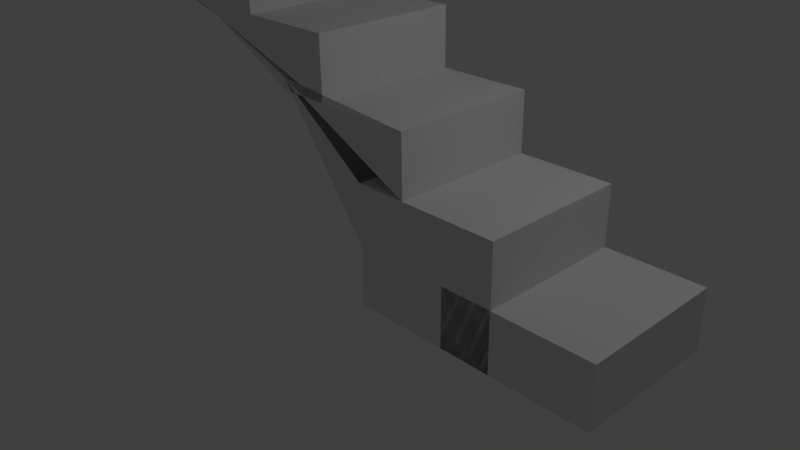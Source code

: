 # Source: stairsmesh.blend  (saved by Blender 2.73.0; exported with 4.5.12 LTS)
import bpy
from mathutils import Matrix  # noqa: F401  (used for matrix-valued properties, if any)

bpy.ops.wm.read_factory_settings(use_empty=True)
scene = bpy.context.scene
scene.name = 'Scene'

# ---- collections
col_collection_1 = bpy.data.collections.new('Collection 1'); scene.collection.children.link(col_collection_1)

# ---- materials (node trees are filled in below, after node groups)
mat_material_001 = bpy.data.materials.new('Material.001')
mat_material_001.alpha_threshold = 0.0
mat_material_001.use_transparent_shadow = False
mat_material_001.roughness = 0.5
mat_material_001.line_color = (0.0, 0.0, 0.0, 1.0)
mat_material = bpy.data.materials.new('Material')
mat_material.alpha_threshold = 0.0
mat_material.use_transparent_shadow = False
mat_material.roughness = 0.5
mat_material.line_color = (0.0, 0.0, 0.0, 1.0)
mat_material_002 = bpy.data.materials.new('Material.002')
mat_material_002.alpha_threshold = 0.0
mat_material_002.use_transparent_shadow = False
mat_material_002.roughness = 0.5
mat_material_002.line_color = (0.0, 0.0, 0.0, 1.0)
mat_material_003 = bpy.data.materials.new('Material.003')
mat_material_003.alpha_threshold = 0.0
mat_material_003.use_transparent_shadow = False
mat_material_003.roughness = 0.5
mat_material_003.line_color = (0.0, 0.0, 0.0, 1.0)
mat_material_004 = bpy.data.materials.new('Material.004')
mat_material_004.alpha_threshold = 0.0
mat_material_004.use_transparent_shadow = False
mat_material_004.roughness = 0.5
mat_material_004.line_color = (0.0, 0.0, 0.0, 1.0)
mat_material_005 = bpy.data.materials.new('Material.005')
mat_material_005.alpha_threshold = 0.0
mat_material_005.use_transparent_shadow = False
mat_material_005.roughness = 0.5
mat_material_005.line_color = (0.0, 0.0, 0.0, 1.0)
mat_material_006 = bpy.data.materials.new('Material.006')
mat_material_006.alpha_threshold = 0.0
mat_material_006.use_transparent_shadow = False
mat_material_006.roughness = 0.5
mat_material_006.line_color = (0.0, 0.0, 0.0, 1.0)
mat_material_007 = bpy.data.materials.new('Material.007')
mat_material_007.alpha_threshold = 0.0
mat_material_007.use_transparent_shadow = False
mat_material_007.roughness = 0.5
mat_material_007.line_color = (0.0, 0.0, 0.0, 1.0)
mat_material_008 = bpy.data.materials.new('Material.008')
mat_material_008.alpha_threshold = 0.0
mat_material_008.use_transparent_shadow = False
mat_material_008.roughness = 0.5
mat_material_008.line_color = (0.0, 0.0, 0.0, 1.0)
mat_material_009 = bpy.data.materials.new('Material.009')
mat_material_009.alpha_threshold = 0.0
mat_material_009.use_transparent_shadow = False
mat_material_009.roughness = 0.5
mat_material_009.line_color = (0.0, 0.0, 0.0, 1.0)

# ---- material node trees

# ---- world
world_world = bpy.data.worlds.new('World'); scene.world = world_world
world_world.color = (0.05088, 0.05088, 0.05088)
world_world.use_sun_shadow = False
world_world.sun_shadow_jitter_overblur = 0.0
world_world.cycles.sampling_method = 'MANUAL'
world_world.cycles.sample_map_resolution = 256

# ---- cameras
cam_camera = bpy.data.cameras.new('Camera')
cam_camera.clip_end = 100.0
cam_camera.lens = 35.0
cam_camera.sensor_width = 32.0
cam_camera.sensor_height = 18.0
cam_camera.ortho_scale = 7.314
cam_camera.dof.focus_distance = 0.0
cam_camera.dof.aperture_fstop = 128.0

# ---- lights
light_lamp = bpy.data.lights.new('Lamp', 'POINT')
light_lamp.transmission_factor = 0.0
light_lamp.cutoff_distance = 30.0
light_lamp.energy = 100.0
light_lamp.shadow_buffer_clip_start = 1.001
light_lamp.shadow_soft_size = 0.1
light_lamp.shadow_maximum_resolution = 0.006
light_lamp.use_absolute_resolution = True
light_lamp.cycles.use_multiple_importance_sampling = False

# ---- meshes
me_cube_001 = bpy.data.meshes.new('Cube.001')
me_cube_001.from_pydata([(8.672, -3.015, 6.245), (8.672, -5.015, 6.11), (6.672, -5.015, 3.851), (6.672, -3.015, 3.851), (8.672, -3.015, 5.851), (8.672, -5.015, 5.851), (6.672, -5.015, 5.851), (6.672, -3.015, 5.851), (6.072, -3.015, -0.1491), (6.072, -5.015, -0.1491), (4.072, -5.015, -0.1491), (4.072, -3.015, -0.1491), (6.072, -3.015, 1.851), (6.072, -5.015, 1.851), (4.072, -5.015, 1.851), (4.072, -3.015, 1.851), (7.372, -3.015, 1.851), (7.372, -5.015, 1.851), (5.372, -5.015, 1.851), (5.372, -3.015, 1.851), (7.372, -3.015, 3.851), (7.372, -5.015, 3.851), (5.372, -5.015, 3.851), (5.372, -3.015, 3.851), (12.57, -3.015, 9.851), (12.57, -5.015, 9.851), (10.57, -5.015, 9.851), (10.57, -3.015, 9.851), (12.57, -3.015, 11.85), (12.57, -5.015, 11.85), (10.57, -5.015, 11.85), (10.57, -3.015, 11.85), (12.57, -3.015, 8.314), (12.57, -5.015, 8.314), (10.57, -5.015, 8.314), (10.57, -3.015, 7.956), (10.57, -3.015, 7.851), (10.57, -5.015, 7.851), (9.272, -5.015, 7.851), (9.272, -3.015, 7.851), (10.57, -3.015, 9.851), (10.57, -5.015, 9.851), (9.272, -5.015, 9.851), (9.272, -3.015, 9.851), (7.376, -3.015, -0.1491), (7.376, -5.015, -0.1491), (5.376, -5.015, -0.1491), (5.376, -3.015, -0.1491), (7.372, -3.015, 1.851), (7.372, -5.015, 1.851), (5.376, -5.015, 1.851), (5.376, -3.015, 1.851), (9.972, -3.015, 7.496), (9.977, -5.005, 7.592), (7.972, -5.015, 5.851), (7.972, -3.015, 5.851), (9.972, -3.015, 7.851), (9.972, -5.015, 7.851), (7.972, -5.015, 7.851), (7.972, -3.015, 7.851), (11.23, -3.015, 8.428), (11.23, -5.015, 8.314)], [], [(0, 1, 2, 3), (4, 7, 6, 5), (0, 4, 5, 1), (1, 5, 6, 2), (2, 6, 7, 3), (4, 0, 3, 7), (8, 9, 10, 11), (12, 15, 14, 13), (8, 12, 13, 9), (9, 13, 14, 10), (10, 14, 15, 11), (12, 8, 11, 15), (16, 17, 18, 19), (20, 23, 22, 21), (16, 20, 21, 17), (17, 21, 22, 18), (18, 22, 23, 19), (20, 16, 19, 23), (24, 25, 26, 27), (28, 31, 30, 29), (24, 28, 29, 25), (25, 29, 30, 26), (26, 30, 31, 27), (28, 24, 27, 31), (32, 33, 34, 35), (36, 37, 38, 39), (40, 43, 42, 41), (36, 40, 41, 37), (37, 41, 42, 38), (38, 42, 43, 39), (40, 36, 39, 43), (44, 45, 46, 47), (48, 51, 50, 49), (44, 48, 49, 45), (45, 49, 50, 46), (46, 50, 51, 47), (48, 44, 47, 51), (52, 53, 54, 55), (56, 59, 58, 57), (52, 56, 57, 53), (53, 57, 58, 54), (54, 58, 59, 55), (56, 52, 55, 59), (48, 0, 1, 49), (20, 0, 16), (1, 21, 49), (53, 5, 1), (0, 52, 53, 1), (60, 61, 53, 52), (61, 34, 53), (53, 34, 37, 57), (35, 52, 56, 36), (26, 34, 33, 25), (32, 24, 25, 33), (24, 32, 35, 27), (4, 52, 0), (52, 35, 60)])
me_cube_001.polygons.foreach_set('material_index', [1, 1, 1, 1, 1, 1, 0, 0, 0, 0, 0, 0, 2, 2, 2, 2, 2, 2, 3, 3, 3, 3, 3, 3, 4, 5, 5, 5, 5, 5, 5, 7, 7, 7, 7, 7, 7, 8, 8, 8, 8, 8, 8, 0, 0, 0, 0, 0, 0, 0, 0, 0, 0, 0, 0, 0, 0])
me_cube_001.materials.append(mat_material_001)
me_cube_001.materials.append(mat_material)
me_cube_001.materials.append(mat_material_002)
me_cube_001.materials.append(mat_material_003)
me_cube_001.materials.append(mat_material_004)
me_cube_001.materials.append(mat_material_005)
me_cube_001.materials.append(mat_material_006)
me_cube_001.materials.append(mat_material_007)
me_cube_001.materials.append(mat_material_008)
me_cube_001.materials.append(mat_material_009)
me_cube_001.use_remesh_preserve_volume = False
me_cube_001.use_remesh_preserve_attributes = False
me_cube_001.use_mirror_vertex_groups = False
me_cube_001.update()

# ---- objects
ob_lamp = bpy.data.objects.new('Lamp', light_lamp)
ob_camera = bpy.data.objects.new('Camera', cam_camera)
ob_cube_001 = bpy.data.objects.new('Cube.001', me_cube_001)

# ---- transforms, parenting, visibility, modifiers, constraints
ob_lamp.location = (4.076, 1.005, 5.904)
ob_lamp.rotation_euler = (0.6503, 0.05522, 1.866)
ob_lamp.lock_rotations_4d = False
ob_lamp.empty_display_type = 'ARROWS'
ob_lamp.color = (0.0, 0.0, 0.0, 0.0)
ob_lamp.lineart.crease_threshold = 0.0
ob_camera.location = (7.481, -6.508, 5.344)
ob_camera.rotation_euler = (1.109, 0.01082, 0.8149)
ob_camera.lock_rotations_4d = False
ob_camera.empty_display_type = 'ARROWS'
ob_camera.color = (0.0, 0.0, 0.0, 0.0)
ob_camera.display_type = 'WIRE'
ob_camera.lineart.crease_threshold = 0.0
ob_cube_001.location = (7.92, -3.673, -0.1717)
ob_cube_001.rotation_euler = (0.0, 0.0, 3.142)
ob_cube_001.scale = (1.0, 1.0, 0.4)
ob_cube_001.lock_rotations_4d = False
ob_cube_001.empty_display_type = 'ARROWS'
ob_cube_001.lineart.crease_threshold = 0.0

# ---- collection membership
col_collection_1.objects.link(ob_lamp)
col_collection_1.objects.link(ob_camera)
col_collection_1.objects.link(ob_cube_001)

# ---- scene / render settings (as saved in the file)
scene.camera = ob_camera
scene.frame_start = 1; scene.frame_end = 250; scene.frame_set(38)
scene.render.engine = 'BLENDER_EEVEE_NEXT'
scene.render.resolution_percentage = 50
scene.render.dither_intensity = 0.0
scene.cycles.use_denoising = False
scene.cycles.samples = 10
scene.cycles.sampling_pattern = 'TABULATED_SOBOL'
scene.cycles.light_sampling_threshold = 0.0
scene.cycles.use_adaptive_sampling = False
scene.cycles.use_light_tree = False
scene.cycles.blur_glossy = 0.0
scene.cycles.pixel_filter_type = 'GAUSSIAN'
scene.cycles.sample_clamp_indirect = 0.0
scene.view_settings.view_transform = 'Standard'
bpy.context.view_layer.update()
